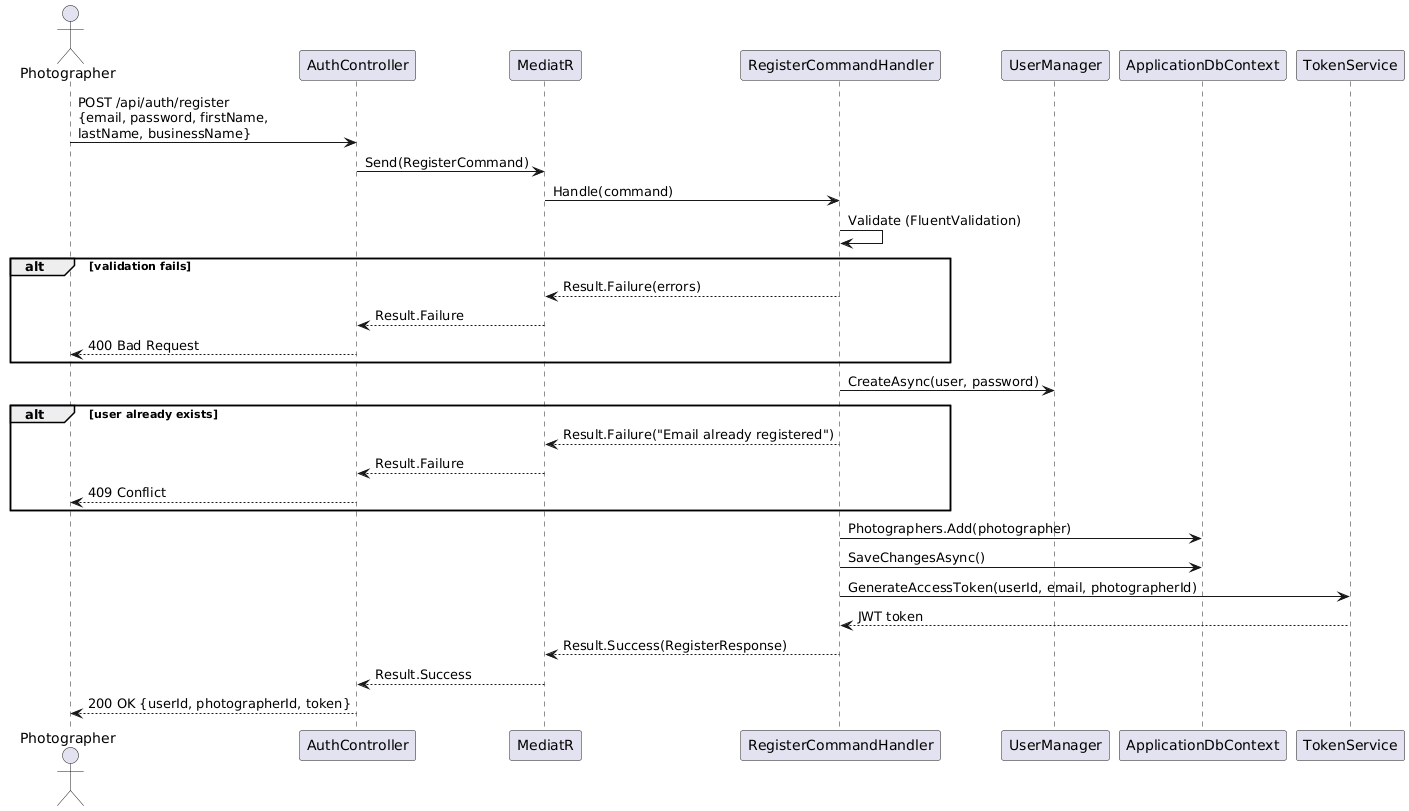

The diagram above was rendered by PlantUML. Its source (embedded in the PNG):
@startuml
actor Photographer as P
participant "AuthController" as AC
participant "MediatR" as M
participant "RegisterCommandHandler" as RH
participant "UserManager" as UM
participant "ApplicationDbContext" as DB
participant "TokenService" as TS

P -> AC : POST /api/auth/register\n{email, password, firstName,\nlastName, businessName}
AC -> M : Send(RegisterCommand)
M -> RH : Handle(command)

RH -> RH : Validate (FluentValidation)
alt validation fails
  RH --> M : Result.Failure(errors)
  M --> AC : Result.Failure
  AC --> P : 400 Bad Request
end

RH -> UM : CreateAsync(user, password)
alt user already exists
  RH --> M : Result.Failure("Email already registered")
  M --> AC : Result.Failure
  AC --> P : 409 Conflict
end

RH -> DB : Photographers.Add(photographer)
RH -> DB : SaveChangesAsync()
RH -> TS : GenerateAccessToken(userId, email, photographerId)
TS --> RH : JWT token
RH --> M : Result.Success(RegisterResponse)
M --> AC : Result.Success
AC --> P : 200 OK {userId, photographerId, token}
@enduml